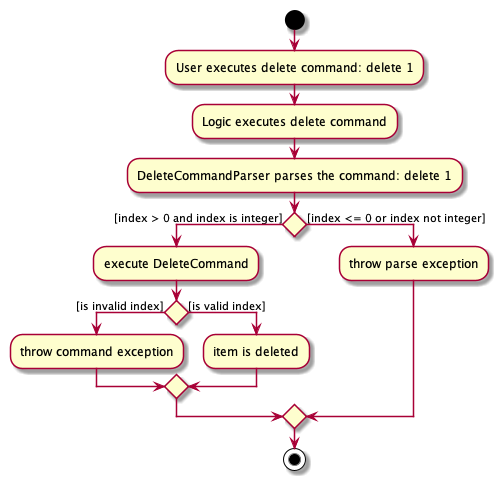

The diagram above was rendered by PlantUML. Its source (embedded in the PNG):
@startuml
start
:User executes delete command: delete 1;
:Logic executes delete command;
:DeleteCommandParser parses the command: delete 1;

if () then ([index > 0 and index is integer])
:execute DeleteCommand;

        if () then ([is invalid index])
        :throw command exception;

        else ([is valid index])
        :item is deleted;

        endif

else ([index <= 0 or index not integer])
    :throw parse exception;

endif
stop

@enduml